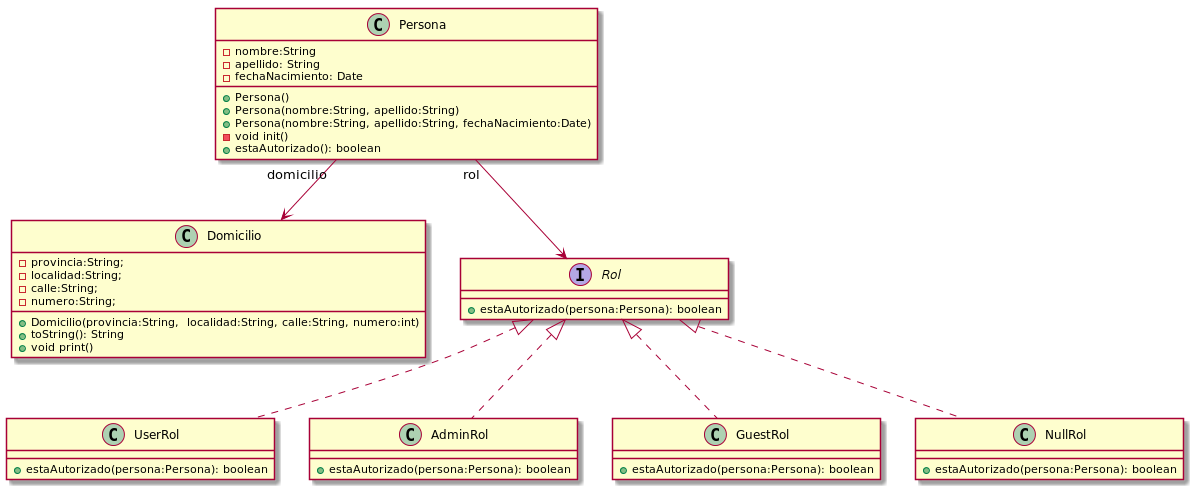

The diagram above was rendered by PlantUML. Its source (embedded in the PNG):
@startuml


class Persona {
    - nombre:String
    - apellido: String
    - fechaNacimiento: Date
    '- domicilio: Domicilio
    '- rol:Rol

    + Persona()
    + Persona(nombre:String, apellido:String)
    + Persona(nombre:String, apellido:String, fechaNacimiento:Date)
    - void init()
    '+ getDomicilio(): Domicilio
    '+ setDomicilio(domicilio:Domicilio): void
    '+ getRol(): Rol
    '+ setRol(rol:Rol): void
    + estaAutorizado(): boolean
}


class Domicilio {
    -provincia:String;
    -localidad:String;
    -calle:String;
    -numero:String;
    + Domicilio(provincia:String,  localidad:String, calle:String, numero:int)
    + toString(): String
    + void print()
}


interface Rol {
    + estaAutorizado(persona:Persona): boolean
}

class UserRol implements Rol {
    + estaAutorizado(persona:Persona): boolean
}

class AdminRol implements Rol {
    + estaAutorizado(persona:Persona): boolean
}

class GuestRol implements Rol {
    + estaAutorizado(persona:Persona): boolean
}

class NullRol implements Rol {
    + estaAutorizado(persona:Persona): boolean
}


' Relations ---------------------
Persona "rol" --> Rol
Persona "domicilio" --> Domicilio


@enduml